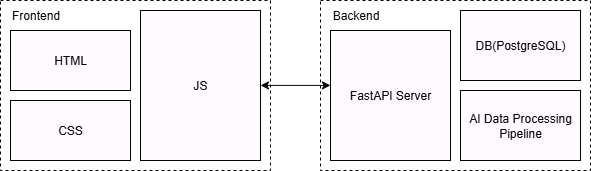

The diagram above was exported from draw.io. Its source (the exported page's mxGraphModel, read from the mxfile embedded in the PNG):
<mxGraphModel dx="1181" dy="657" grid="1" gridSize="10" guides="1" tooltips="1" connect="1" arrows="1" fold="1" page="1" pageScale="1" pageWidth="850" pageHeight="1100" math="0" shadow="0" adaptiveColors="none">
  <root>
    <mxCell id="0" />
    <mxCell id="1" parent="0" />
    <mxCell id="rQRGydB8hujRipLv5s7F-1" value="" style="whiteSpace=wrap;html=1;fillColor=none;dashed=1;" vertex="1" parent="1">
      <mxGeometry x="40" y="40" width="270" height="170" as="geometry" />
    </mxCell>
    <mxCell id="rQRGydB8hujRipLv5s7F-2" value="Frontend" style="text;html=1;align=center;verticalAlign=middle;resizable=0;points=[];autosize=1;strokeColor=none;fillColor=none;" vertex="1" parent="1">
      <mxGeometry x="40" y="40" width="70" height="30" as="geometry" />
    </mxCell>
    <mxCell id="rQRGydB8hujRipLv5s7F-3" value="HTML" style="rounded=0;whiteSpace=wrap;html=1;" vertex="1" parent="1">
      <mxGeometry x="50" y="70" width="120" height="60" as="geometry" />
    </mxCell>
    <mxCell id="rQRGydB8hujRipLv5s7F-4" value="CSS" style="rounded=0;whiteSpace=wrap;html=1;" vertex="1" parent="1">
      <mxGeometry x="50" y="140" width="120" height="60" as="geometry" />
    </mxCell>
    <mxCell id="rQRGydB8hujRipLv5s7F-6" value="JS" style="rounded=0;whiteSpace=wrap;html=1;" vertex="1" parent="1">
      <mxGeometry x="180" y="50" width="120" height="150" as="geometry" />
    </mxCell>
    <mxCell id="rQRGydB8hujRipLv5s7F-7" value="" style="whiteSpace=wrap;html=1;fillColor=none;dashed=1;" vertex="1" parent="1">
      <mxGeometry x="360" y="40" width="270" height="170" as="geometry" />
    </mxCell>
    <mxCell id="rQRGydB8hujRipLv5s7F-8" value="Backend" style="text;html=1;align=center;verticalAlign=middle;resizable=0;points=[];autosize=1;strokeColor=none;fillColor=none;" vertex="1" parent="1">
      <mxGeometry x="360" y="40" width="70" height="30" as="geometry" />
    </mxCell>
    <mxCell id="rQRGydB8hujRipLv5s7F-9" value="FastAPI Server" style="rounded=0;whiteSpace=wrap;html=1;" vertex="1" parent="1">
      <mxGeometry x="370" y="70" width="120" height="130" as="geometry" />
    </mxCell>
    <mxCell id="rQRGydB8hujRipLv5s7F-10" value="" style="endArrow=classic;startArrow=classic;html=1;rounded=0;" edge="1" parent="1">
      <mxGeometry width="50" height="50" relative="1" as="geometry">
        <mxPoint x="300" y="124.9" as="sourcePoint" />
        <mxPoint x="370" y="124.9" as="targetPoint" />
      </mxGeometry>
    </mxCell>
    <mxCell id="rQRGydB8hujRipLv5s7F-13" value="DB(PostgreSQL)" style="rounded=0;whiteSpace=wrap;html=1;" vertex="1" parent="1">
      <mxGeometry x="500" y="50" width="120" height="70" as="geometry" />
    </mxCell>
    <mxCell id="rQRGydB8hujRipLv5s7F-14" value="AI Data Processing Pipeline" style="rounded=0;whiteSpace=wrap;html=1;" vertex="1" parent="1">
      <mxGeometry x="500" y="130" width="120" height="70" as="geometry" />
    </mxCell>
  </root>
</mxGraphModel>